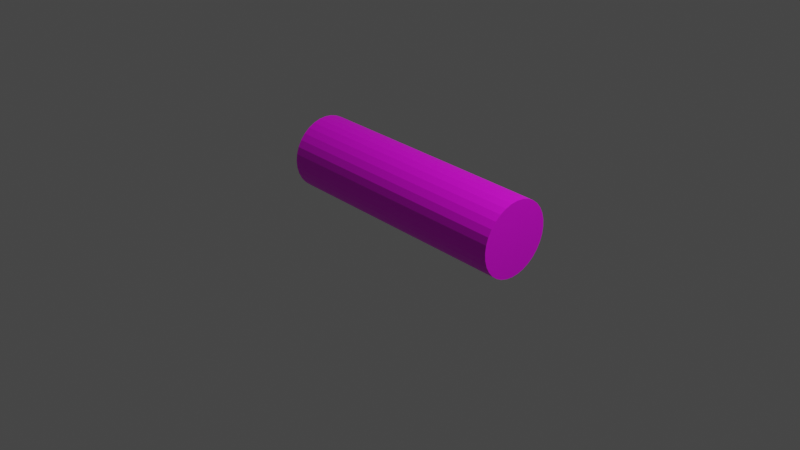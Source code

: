 # Source: ObjectWoodLog.blend  (saved by Blender 3.4.6; exported with 4.5.12 LTS)
import bpy
from mathutils import Matrix  # noqa: F401  (used for matrix-valued properties, if any)

bpy.ops.wm.read_factory_settings(use_empty=True)
scene = bpy.context.scene
scene.name = 'Scene'

# ---- collections
col_collection = bpy.data.collections.new('Collection'); scene.collection.children.link(col_collection)

# ---- images (referenced by path relative to the original .blend; pixels are not part of the script)
import os
ASSET_DIR = os.environ.get("B2B_ASSET_DIR", "")  # directory of the original .blend (textures are referenced by path, not embedded)
HERE = os.path.dirname(os.path.abspath(__file__))  # packed textures are extracted next to this script under _unpacked/

def load_image(name, relpath, width, height, colorspace="sRGB"):
    """Load a texture the original file referenced (path relative to the .blend, or extracted next to this script)."""
    p = next((c for c in (os.path.join(HERE, relpath), os.path.join(ASSET_DIR, relpath)) if relpath and os.path.exists(c)), "")
    if p:
        img = bpy.data.images.load(p, check_existing=True)
        img.name = name
    else:  # same state as the original file: an image datablock whose file is absent (Cycles renders it pink)
        img = bpy.data.images.new(name, width, height)
        img.source = "FILE"
        img.filepath = "//" + (relpath or name)
    img.colorspace_settings.name = colorspace
    return img
img_objectwoodlog_texture_png = load_image('ObjectWoodLog_Texture.png', 'ObjectWoodLog_Texture.png', 1024, 1024, 'sRGB')

# ---- materials (node trees are filled in below, after node groups)
mat_material = bpy.data.materials.new('Material')
mat_material.alpha_threshold = 0.0
mat_material.use_transparent_shadow = False
mat_material.roughness = 0.5
mat_material.line_color = (0.0, 0.0, 0.0, 1.0)

# ---- material node trees
mat_material.use_nodes = True; mat_material.node_tree.nodes.clear()
_N = mat_material.node_tree.nodes; _L = mat_material.node_tree.links
n0 = _N.new('ShaderNodeOutputMaterial'); n0.name = 'Material Output'; n0.location = (300, 300)
n1 = _N.new('ShaderNodeBsdfPrincipled'); n1.name = 'Principled BSDF'; n1.location = (10, 300)
n1.distribution = 'GGX'
n1.subsurface_method = 'RANDOM_WALK_SKIN'
n1.inputs[3].default_value = 1.45
n1.inputs[27].default_value = (0.0, 0.0, 0.0, 1.0)
n1.inputs[28].default_value = 1.0
n2 = _N.new('ShaderNodeTexImage'); n2.name = 'Image Texture'; n2.location = (-335, 175)
n2.image = img_objectwoodlog_texture_png
_L.new(n1.outputs[0], n0.inputs[0])
_L.new(n2.outputs[0], n1.inputs[0])
n0.is_active_output = True

# ---- world
world_world = bpy.data.worlds.new('World'); scene.world = world_world
world_world.use_nodes = True; world_world.node_tree.nodes.clear()
_N = world_world.node_tree.nodes; _L = world_world.node_tree.links
n0 = _N.new('ShaderNodeOutputWorld'); n0.name = 'World Output'; n0.location = (300, 300)
n1 = _N.new('ShaderNodeBackground'); n1.name = 'Background'; n1.location = (10, 300)
n1.inputs[0].default_value = (0.05088, 0.05088, 0.05088, 1.0)
_L.new(n1.outputs[0], n0.inputs[0])
n0.is_active_output = True
world_world.color = (0.05088, 0.05088, 0.05088)
world_world.use_sun_shadow = False
world_world.sun_shadow_jitter_overblur = 0.0

# ---- cameras
cam_camera = bpy.data.cameras.new('Camera')
cam_camera.clip_end = 100.0
cam_camera.ortho_scale = 7.314

# ---- lights
light_light = bpy.data.lights.new('Light', 'POINT')
light_light.transmission_factor = 0.0
light_light.energy = 1000.0
light_light.shadow_soft_size = 0.1
light_light.shadow_maximum_resolution = 0.006
light_light.use_absolute_resolution = True

# ---- meshes
me_cylinder = bpy.data.meshes.new('Cylinder')
me_cylinder.from_pydata([(0.0, 0.4035, -1.102), (0.0, 0.4035, 1.61), (0.119, 0.3957, -1.102), (0.119, 0.3957, 1.61), (0.2334, 0.3728, -1.102), (0.2334, 0.3728, 1.61), (0.3388, 0.3355, -1.102), (0.3388, 0.3355, 1.61), (0.4313, 0.2853, -1.102), (0.4313, 0.2853, 1.61), (0.5071, 0.2242, -1.102), (0.5071, 0.2242, 1.61), (0.5635, 0.1544, -1.102), (0.5635, 0.1544, 1.61), (0.5982, 0.07871, -1.102), (0.5982, 0.07871, 1.61), (0.6099, 0.0, -1.102), (0.6099, 0.0, 1.61), (0.5982, -0.07871, -1.102), (0.5982, -0.07871, 1.61), (0.5635, -0.1544, -1.102), (0.5635, -0.1544, 1.61), (0.5071, -0.2242, -1.102), (0.5071, -0.2242, 1.61), (0.4313, -0.2853, -1.102), (0.4313, -0.2853, 1.61), (0.3388, -0.3355, -1.102), (0.3388, -0.3355, 1.61), (0.2334, -0.3728, -1.102), (0.2334, -0.3728, 1.61), (0.119, -0.3957, -1.102), (0.119, -0.3957, 1.61), (0.0, -0.4035, -1.102), (0.0, -0.4035, 1.61), (-0.119, -0.3957, -1.102), (-0.119, -0.3957, 1.61), (-0.2334, -0.3728, -1.102), (-0.2334, -0.3728, 1.61), (-0.3388, -0.3355, -1.102), (-0.3388, -0.3355, 1.61), (-0.4313, -0.2853, -1.102), (-0.4313, -0.2853, 1.61), (-0.5071, -0.2242, -1.102), (-0.5071, -0.2242, 1.61), (-0.5635, -0.1544, -1.102), (-0.5635, -0.1544, 1.61), (-0.5982, -0.07871, -1.102), (-0.5982, -0.07871, 1.61), (-0.6099, 0.0, -1.102), (-0.6099, 0.0, 1.61), (-0.5982, 0.07871, -1.102), (-0.5982, 0.07871, 1.61), (-0.5635, 0.1544, -1.102), (-0.5635, 0.1544, 1.61), (-0.5071, 0.2242, -1.102), (-0.5071, 0.2242, 1.61), (-0.4313, 0.2853, -1.102), (-0.4313, 0.2853, 1.61), (-0.3388, 0.3355, -1.102), (-0.3388, 0.3355, 1.61), (-0.2334, 0.3728, -1.102), (-0.2334, 0.3728, 1.61), (-0.119, 0.3957, -1.102), (-0.119, 0.3957, 1.61)], [], [(0, 1, 3, 2), (2, 3, 5, 4), (4, 5, 7, 6), (6, 7, 9, 8), (8, 9, 11, 10), (10, 11, 13, 12), (12, 13, 15, 14), (14, 15, 17, 16), (16, 17, 19, 18), (18, 19, 21, 20), (20, 21, 23, 22), (22, 23, 25, 24), (24, 25, 27, 26), (26, 27, 29, 28), (28, 29, 31, 30), (30, 31, 33, 32), (32, 33, 35, 34), (34, 35, 37, 36), (36, 37, 39, 38), (38, 39, 41, 40), (40, 41, 43, 42), (42, 43, 45, 44), (44, 45, 47, 46), (46, 47, 49, 48), (48, 49, 51, 50), (50, 51, 53, 52), (52, 53, 55, 54), (54, 55, 57, 56), (56, 57, 59, 58), (58, 59, 61, 60), (3, 1, 63, 61, 59, 57, 55, 53, 51, 49, 47, 45, 43, 41, 39, 37, 35, 33, 31, 29, 27, 25, 23, 21, 19, 17, 15, 13, 11, 9, 7, 5), (60, 61, 63, 62), (62, 63, 1, 0), (0, 2, 4, 6, 8, 10, 12, 14, 16, 18, 20, 22, 24, 26, 28, 30, 32, 34, 36, 38, 40, 42, 44, 46, 48, 50, 52, 54, 56, 58, 60, 62)])
_uv = me_cylinder.uv_layers.new(name='UVMap')
_uv.uv.foreach_set('vector', [0.5006, 0.5, 0.5006, 1.0, 0.4694, 1.0, 0.4694, 0.5, 0.4694, 0.5, 0.4694, 1.0, 0.4381, 1.0, 0.4381, 0.5, 0.4381, 0.5, 0.4381, 1.0, 0.4069, 1.0, 0.4069, 0.5, 0.4069, 0.5, 0.4069, 1.0, 0.3756, 1.0, 0.3756, 0.5, 0.3756, 0.5, 0.3756, 1.0, 0.3444, 1.0, 0.3444, 0.5, 0.3444, 0.5, 0.3444, 1.0, 0.3131, 1.0, 0.3131, 0.5, 0.3131, 0.5, 0.3131, 1.0, 0.2819, 1.0, 0.2819, 0.5, 0.2819, 0.5, 0.2819, 1.0, 0.2506, 1.0, 0.2506, 0.5, 0.2506, 0.5, 0.2506, 1.0, 0.2194, 1.0, 0.2194, 0.5, 0.2194, 0.5, 0.2194, 1.0, 0.1881, 1.0, 0.1881, 0.5, 0.1881, 0.5, 0.1881, 1.0, 0.1569, 1.0, 0.1569, 0.5, 0.1569, 0.5, 0.1569, 1.0, 0.1256, 1.0, 0.1256, 0.5, 0.1256, 0.5, 0.1256, 1.0, 0.09438, 1.0, 0.09438, 0.5, 0.09438, 0.5, 0.09438, 1.0, 0.06313, 1.0, 0.06313, 0.5, 0.06313, 0.5, 0.06313, 1.0, 0.03188, 1.0, 0.03188, 0.5, 0.03188, 0.5, 0.03188, 1.0, 0.0006301, 1.0, 0.0006301, 0.5, 0.0006301, 0.5, 0.0006301, 1.0, 0.4688, 1.0, 0.4688, 0.5, 0.4688, 0.5, 0.4688, 1.0, 0.4375, 1.0, 0.4375, 0.5, 0.4375, 0.5, 0.4375, 1.0, 0.4062, 1.0, 0.4062, 0.5, 0.4062, 0.5, 0.4062, 1.0, 0.375, 1.0, 0.375, 0.5, 0.375, 0.5, 0.375, 1.0, 0.3438, 1.0, 0.3438, 0.5, 0.3438, 0.5, 0.3438, 1.0, 0.3125, 1.0, 0.3125, 0.5, 0.3125, 0.5, 0.3125, 1.0, 0.2812, 1.0, 0.2812, 0.5, 0.2812, 0.5, 0.2812, 1.0, 0.25, 1.0, 0.25, 0.5, 0.25, 0.5, 0.25, 1.0, 0.2188, 1.0, 0.2188, 0.5, 0.2188, 0.5, 0.2188, 1.0, 0.1875, 1.0, 0.1875, 0.5, 0.1875, 0.5, 0.1875, 1.0, 0.1562, 1.0, 0.1562, 0.5, 0.1562, 0.5, 0.1562, 1.0, 0.125, 1.0, 0.125, 0.5, 0.125, 0.5, 0.125, 1.0, 0.09375, 1.0, 0.09375, 0.5, 0.09375, 0.5, 0.09375, 1.0, 0.0625, 1.0, 0.0625, 0.5, 0.7962, 0.9216, 0.7494, 0.9298, 0.7025, 0.9216, 0.6575, 0.8972, 0.616, 0.8576, 0.5797, 0.8043, 0.5498, 0.7394, 0.5276, 0.6653, 0.514, 0.5849, 0.5094, 0.5013, 0.514, 0.4177, 0.5276, 0.3374, 0.5498, 0.2633, 0.5797, 0.1984, 0.616, 0.1451, 0.6575, 0.1055, 0.7025, 0.0811, 0.7494, 0.07287, 0.7962, 0.0811, 0.8412, 0.1055, 0.8827, 0.1451, 0.9191, 0.1984, 0.9489, 0.2633, 0.9711, 0.3374, 0.9848, 0.4177, 0.9894, 0.5013, 0.9848, 0.5849, 0.9711, 0.6653, 0.9489, 0.7394, 0.9191, 0.8043, 0.8827, 0.8576, 0.8412, 0.8972, 0.0625, 0.5, 0.0625, 1.0, 0.03125, 1.0, 0.03125, 0.5, 0.03125, 0.5, 0.03125, 1.0, 0.0, 1.0, 0.0, 0.5, 0.75, 0.9497, 0.7968, 0.9413, 0.8418, 0.9165, 0.8833, 0.8763, 0.9197, 0.8222, 0.9496, 0.7563, 0.9717, 0.6811, 0.9854, 0.5995, 0.99, 0.5146, 0.9854, 0.4297, 0.9717, 0.3481, 0.9496, 0.2728, 0.9197, 0.2069, 0.8833, 0.1528, 0.8418, 0.1126, 0.7968, 0.08783, 0.75, 0.07947, 0.7032, 0.08783, 0.6582, 0.1126, 0.6167, 0.1528, 0.5803, 0.2069, 0.5504, 0.2728, 0.5283, 0.3481, 0.5146, 0.4297, 0.51, 0.5146, 0.5146, 0.5995, 0.5283, 0.6811, 0.5504, 0.7563, 0.5803, 0.8222, 0.6167, 0.8763, 0.6582, 0.9165, 0.7032, 0.9413])
me_cylinder.materials.append(mat_material)
me_cylinder.update()

# ---- objects
ob_light = bpy.data.objects.new('Light', light_light)
ob_camera = bpy.data.objects.new('Camera', cam_camera)
ob_cylinder = bpy.data.objects.new('Cylinder', me_cylinder)

# ---- transforms, parenting, visibility, modifiers, constraints
ob_light.location = (4.076, 1.005, 5.904)
ob_light.rotation_euler = (0.6503, 0.05522, 1.866)
ob_light.lock_rotations_4d = False
ob_light.empty_display_type = 'ARROWS'
ob_light.color = (0.0, 0.0, 0.0, 0.0)
ob_light.lineart.crease_threshold = 0.0
ob_camera.location = (7.359, -6.926, 4.958)
ob_camera.rotation_euler = (1.109, 0.0, 0.8149)
ob_camera.lock_rotations_4d = False
ob_camera.empty_display_type = 'ARROWS'
ob_camera.color = (0.0, 0.0, 0.0, 0.0)
ob_camera.display_type = 'WIRE'
ob_camera.lineart.crease_threshold = 0.0
ob_cylinder.location = (-0.1621, 0.1042, 0.3034)
ob_cylinder.rotation_euler = (-0.0, 1.594, -0.0)
ob_cylinder.scale = (0.657, 1.0, 1.0)

# ---- collection membership
col_collection.objects.link(ob_light)
col_collection.objects.link(ob_camera)
col_collection.objects.link(ob_cylinder)

# ---- scene / render settings (as saved in the file)
scene.camera = ob_camera
scene.frame_start = 1; scene.frame_end = 250; scene.frame_set(1)
scene.render.engine = 'BLENDER_EEVEE_NEXT'
scene.cycles.sampling_pattern = 'TABULATED_SOBOL'
scene.cycles.use_light_tree = False
scene.view_settings.view_transform = 'Filmic'
bpy.context.view_layer.update()
